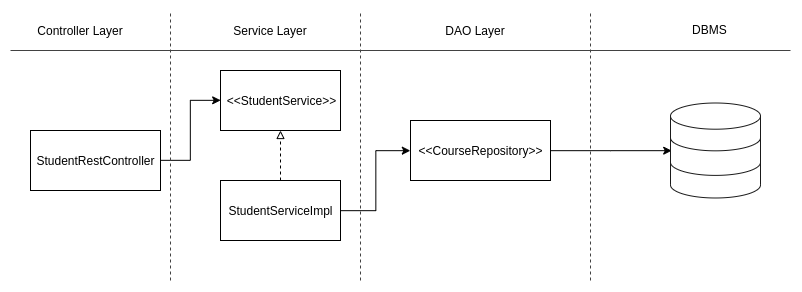

The diagram above was exported from draw.io. Its source (the exported page's mxGraphModel, read from the mxfile embedded in the PNG):
<mxGraphModel dx="935" dy="1655" grid="1" gridSize="10" guides="1" tooltips="1" connect="1" arrows="1" fold="1" page="1" pageScale="1" pageWidth="827" pageHeight="1169" math="0" shadow="0">
  <root>
    <mxCell id="0" />
    <mxCell id="1" parent="0" />
    <mxCell id="3A0_QCmHXistZE4h2ZkT-7" style="edgeStyle=orthogonalEdgeStyle;rounded=0;orthogonalLoop=1;jettySize=auto;html=1;entryX=0;entryY=0.5;entryDx=0;entryDy=0;" edge="1" parent="1" source="3A0_QCmHXistZE4h2ZkT-1" target="3A0_QCmHXistZE4h2ZkT-2">
      <mxGeometry relative="1" as="geometry" />
    </mxCell>
    <mxCell id="3A0_QCmHXistZE4h2ZkT-1" value="StudentRestController" style="rounded=0;whiteSpace=wrap;html=1;" vertex="1" parent="1">
      <mxGeometry x="50" y="80" width="130" height="60" as="geometry" />
    </mxCell>
    <mxCell id="3A0_QCmHXistZE4h2ZkT-2" value="&amp;lt;&amp;lt;StudentService&amp;gt;&amp;gt;" style="rounded=0;whiteSpace=wrap;html=1;" vertex="1" parent="1">
      <mxGeometry x="240" y="20" width="120" height="60" as="geometry" />
    </mxCell>
    <mxCell id="3A0_QCmHXistZE4h2ZkT-10" style="edgeStyle=orthogonalEdgeStyle;rounded=0;orthogonalLoop=1;jettySize=auto;html=1;dashed=1;startArrow=none;startFill=0;endArrow=block;endFill=0;" edge="1" parent="1" source="3A0_QCmHXistZE4h2ZkT-3" target="3A0_QCmHXistZE4h2ZkT-2">
      <mxGeometry relative="1" as="geometry" />
    </mxCell>
    <mxCell id="3A0_QCmHXistZE4h2ZkT-11" style="edgeStyle=orthogonalEdgeStyle;rounded=0;orthogonalLoop=1;jettySize=auto;html=1;entryX=0;entryY=0.5;entryDx=0;entryDy=0;startArrow=none;startFill=0;endArrow=classic;endFill=1;" edge="1" parent="1" source="3A0_QCmHXistZE4h2ZkT-3" target="3A0_QCmHXistZE4h2ZkT-4">
      <mxGeometry relative="1" as="geometry" />
    </mxCell>
    <mxCell id="3A0_QCmHXistZE4h2ZkT-3" value="StudentServiceImpl" style="rounded=0;whiteSpace=wrap;html=1;" vertex="1" parent="1">
      <mxGeometry x="240" y="130" width="120" height="60" as="geometry" />
    </mxCell>
    <mxCell id="3A0_QCmHXistZE4h2ZkT-14" style="edgeStyle=orthogonalEdgeStyle;rounded=0;orthogonalLoop=1;jettySize=auto;html=1;entryX=0.011;entryY=0.5;entryDx=0;entryDy=0;entryPerimeter=0;startArrow=none;startFill=0;endArrow=classic;endFill=1;" edge="1" parent="1" source="3A0_QCmHXistZE4h2ZkT-4" target="3A0_QCmHXistZE4h2ZkT-6">
      <mxGeometry relative="1" as="geometry" />
    </mxCell>
    <mxCell id="3A0_QCmHXistZE4h2ZkT-4" value="&amp;lt;&amp;lt;CourseRepository&amp;gt;&amp;gt;" style="rounded=0;whiteSpace=wrap;html=1;" vertex="1" parent="1">
      <mxGeometry x="430" y="70" width="140" height="60" as="geometry" />
    </mxCell>
    <mxCell id="3A0_QCmHXistZE4h2ZkT-6" value="" style="html=1;verticalLabelPosition=bottom;align=center;labelBackgroundColor=#ffffff;verticalAlign=top;strokeWidth=1;strokeColor=#1A1A1A;fillColor=#ffffff;shadow=0;dashed=0;shape=mxgraph.ios7.icons.data;" vertex="1" parent="1">
      <mxGeometry x="690" y="52.5" width="90" height="95" as="geometry" />
    </mxCell>
    <mxCell id="3A0_QCmHXistZE4h2ZkT-15" value="" style="endArrow=none;dashed=1;html=1;strokeColor=#424242;" edge="1" parent="1">
      <mxGeometry width="50" height="50" relative="1" as="geometry">
        <mxPoint x="190" y="230" as="sourcePoint" />
        <mxPoint x="190" y="-40" as="targetPoint" />
      </mxGeometry>
    </mxCell>
    <mxCell id="3A0_QCmHXistZE4h2ZkT-16" value="" style="endArrow=none;dashed=1;html=1;strokeColor=#424242;" edge="1" parent="1">
      <mxGeometry width="50" height="50" relative="1" as="geometry">
        <mxPoint x="380" y="230" as="sourcePoint" />
        <mxPoint x="380" y="-40" as="targetPoint" />
      </mxGeometry>
    </mxCell>
    <mxCell id="3A0_QCmHXistZE4h2ZkT-17" value="" style="endArrow=none;dashed=1;html=1;strokeColor=#424242;" edge="1" parent="1">
      <mxGeometry width="50" height="50" relative="1" as="geometry">
        <mxPoint x="610" y="230.00000000000023" as="sourcePoint" />
        <mxPoint x="610" y="-40" as="targetPoint" />
      </mxGeometry>
    </mxCell>
    <mxCell id="3A0_QCmHXistZE4h2ZkT-18" value="Controller Layer" style="text;html=1;strokeColor=none;fillColor=none;align=center;verticalAlign=middle;whiteSpace=wrap;rounded=0;" vertex="1" parent="1">
      <mxGeometry x="35" y="-40" width="130" height="40" as="geometry" />
    </mxCell>
    <mxCell id="3A0_QCmHXistZE4h2ZkT-19" value="Service Layer" style="text;html=1;strokeColor=none;fillColor=none;align=center;verticalAlign=middle;whiteSpace=wrap;rounded=0;" vertex="1" parent="1">
      <mxGeometry x="230" y="-40" width="120" height="40" as="geometry" />
    </mxCell>
    <mxCell id="3A0_QCmHXistZE4h2ZkT-20" value="DAO Layer" style="text;html=1;strokeColor=none;fillColor=none;align=center;verticalAlign=middle;whiteSpace=wrap;rounded=0;" vertex="1" parent="1">
      <mxGeometry x="430" y="-40" width="130" height="40" as="geometry" />
    </mxCell>
    <mxCell id="3A0_QCmHXistZE4h2ZkT-21" value="" style="endArrow=none;html=1;strokeColor=#424242;" edge="1" parent="1">
      <mxGeometry width="50" height="50" relative="1" as="geometry">
        <mxPoint x="30" as="sourcePoint" />
        <mxPoint x="810" as="targetPoint" />
      </mxGeometry>
    </mxCell>
    <mxCell id="3A0_QCmHXistZE4h2ZkT-23" value="DBMS" style="text;html=1;resizable=0;points=[];autosize=1;align=left;verticalAlign=top;spacingTop=-4;" vertex="1" parent="1">
      <mxGeometry x="710" y="-30" width="50" height="20" as="geometry" />
    </mxCell>
  </root>
</mxGraphModel>